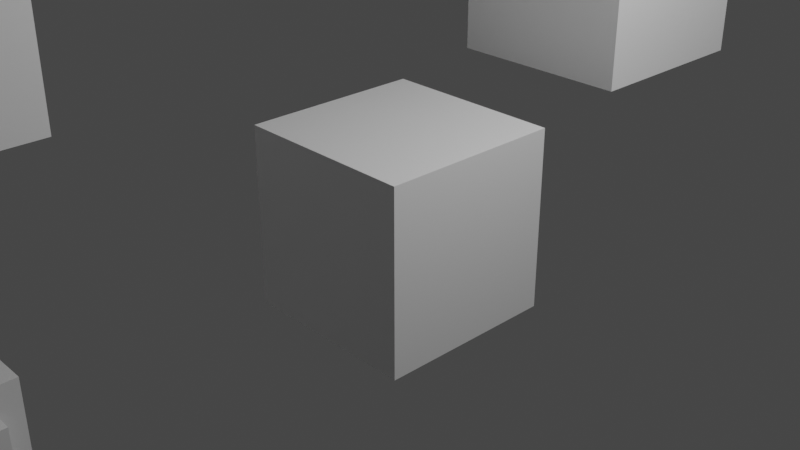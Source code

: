 # Source: TemplateTest.blend  (saved by Blender 2.90.8; exported with 4.5.12 LTS)
import bpy
from mathutils import Matrix  # noqa: F401  (used for matrix-valued properties, if any)

bpy.ops.wm.read_factory_settings(use_empty=True)
scene = bpy.context.scene
scene.name = 'Scene'

# ---- collections
col_collection = bpy.data.collections.new('Collection'); scene.collection.children.link(col_collection)
col_mesh = bpy.data.collections.new('Mesh'); scene.collection.children.link(col_mesh)
col_rig = bpy.data.collections.new('Rig'); scene.collection.children.link(col_rig)
col_extras = bpy.data.collections.new('Extras'); scene.collection.children.link(col_extras)

# ---- materials (node trees are filled in below, after node groups)
mat_material = bpy.data.materials.new('Material')
mat_material.alpha_threshold = 0.0
mat_material.use_transparent_shadow = False
mat_material.line_color = (0.0, 0.0, 0.0, 1.0)

# ---- material node trees
mat_material.use_nodes = True; mat_material.node_tree.nodes.clear()
_N = mat_material.node_tree.nodes; _L = mat_material.node_tree.links
n0 = _N.new('ShaderNodeOutputMaterial'); n0.name = 'Material Output'; n0.location = (300, 300)
n1 = _N.new('ShaderNodeBsdfPrincipled'); n1.name = 'Principled BSDF'; n1.location = (10, 300)
n1.distribution = 'GGX'
n1.subsurface_method = 'BURLEY'
n1.inputs[2].default_value = 0.4
n1.inputs[3].default_value = 1.45
n1.inputs[27].default_value = (0.0, 0.0, 0.0, 1.0)
n1.inputs[28].default_value = 1.0
_L.new(n1.outputs[0], n0.inputs[0])
n0.is_active_output = True

# ---- world
world_world = bpy.data.worlds.new('World'); scene.world = world_world
world_world.use_nodes = True; world_world.node_tree.nodes.clear()
_N = world_world.node_tree.nodes; _L = world_world.node_tree.links
n0 = _N.new('ShaderNodeOutputWorld'); n0.name = 'World Output'; n0.location = (300, 300)
n1 = _N.new('ShaderNodeBackground'); n1.name = 'Background'; n1.location = (10, 300)
n1.inputs[0].default_value = (0.05088, 0.05088, 0.05088, 1.0)
_L.new(n1.outputs[0], n0.inputs[0])
n0.is_active_output = True
world_world.color = (0.05088, 0.05088, 0.05088)
world_world.use_sun_shadow = False
world_world.sun_shadow_jitter_overblur = 0.0

# ---- cameras
cam_camera = bpy.data.cameras.new('Camera')
cam_camera.clip_end = 100.0
cam_camera.ortho_scale = 7.314

# ---- lights
light_light = bpy.data.lights.new('Light', 'POINT')
light_light.transmission_factor = 0.0
light_light.energy = 1000.0
light_light.shadow_soft_size = 0.1
light_light.shadow_maximum_resolution = 0.006
light_light.use_absolute_resolution = True

# ---- meshes
me_cube = bpy.data.meshes.new('Cube')
me_cube.from_pydata([(1.0, 1.0, 1.0), (1.0, 1.0, -1.0), (1.0, -1.0, 1.0), (1.0, -1.0, -1.0), (-1.0, 1.0, 1.0), (-1.0, 1.0, -1.0), (-1.0, -1.0, 1.0), (-1.0, -1.0, -1.0)], [], [(0, 4, 6, 2), (3, 2, 6, 7), (7, 6, 4, 5), (5, 1, 3, 7), (1, 0, 2, 3), (5, 4, 0, 1)])
_uv = me_cube.uv_layers.new(name='UVMap')
_uv.uv.foreach_set('vector', [0.625, 0.5, 0.875, 0.5, 0.875, 0.75, 0.625, 0.75, 0.375, 0.75, 0.625, 0.75, 0.625, 1.0, 0.375, 1.0, 0.375, 0.0, 0.625, 0.0, 0.625, 0.25, 0.375, 0.25, 0.125, 0.5, 0.375, 0.5, 0.375, 0.75, 0.125, 0.75, 0.375, 0.5, 0.625, 0.5, 0.625, 0.75, 0.375, 0.75, 0.375, 0.25, 0.625, 0.25, 0.625, 0.5, 0.375, 0.5])
me_cube.materials.append(mat_material)
me_cube.use_remesh_preserve_volume = False
me_cube.use_remesh_preserve_attributes = False
me_cube.use_mirror_vertex_groups = False
me_cube.update()
me_cube_001 = bpy.data.meshes.new('Cube.001')
me_cube_001.from_pydata([(1.0, 1.0, 1.0), (1.0, 1.0, -1.0), (1.0, -1.0, 1.0), (1.0, -1.0, -1.0), (-1.0, 1.0, 1.0), (-1.0, 1.0, -1.0), (-1.0, -1.0, 1.0), (-1.0, -1.0, -1.0)], [], [(0, 4, 6, 2), (3, 2, 6, 7), (7, 6, 4, 5), (5, 1, 3, 7), (1, 0, 2, 3), (5, 4, 0, 1)])
_uv = me_cube_001.uv_layers.new(name='UVMap')
_uv.uv.foreach_set('vector', [0.625, 0.5, 0.875, 0.5, 0.875, 0.75, 0.625, 0.75, 0.375, 0.75, 0.625, 0.75, 0.625, 1.0, 0.375, 1.0, 0.375, 0.0, 0.625, 0.0, 0.625, 0.25, 0.375, 0.25, 0.125, 0.5, 0.375, 0.5, 0.375, 0.75, 0.125, 0.75, 0.375, 0.5, 0.625, 0.5, 0.625, 0.75, 0.375, 0.75, 0.375, 0.25, 0.625, 0.25, 0.625, 0.5, 0.375, 0.5])
me_cube_001.materials.append(mat_material)
me_cube_001.use_remesh_preserve_volume = False
me_cube_001.use_remesh_preserve_attributes = False
me_cube_001.use_mirror_vertex_groups = False
me_cube_001.update()
me_cube_002 = bpy.data.meshes.new('Cube.002')
me_cube_002.from_pydata([(1.0, 1.0, 1.0), (1.0, 1.0, -1.0), (1.0, -1.0, 1.0), (1.0, -1.0, -1.0), (-1.0, 1.0, 1.0), (-1.0, 1.0, -1.0), (-1.0, -1.0, 1.0), (-1.0, -1.0, -1.0)], [], [(0, 4, 6, 2), (3, 2, 6, 7), (7, 6, 4, 5), (5, 1, 3, 7), (1, 0, 2, 3), (5, 4, 0, 1)])
_uv = me_cube_002.uv_layers.new(name='UVMap')
_uv.uv.foreach_set('vector', [0.625, 0.5, 0.875, 0.5, 0.875, 0.75, 0.625, 0.75, 0.375, 0.75, 0.625, 0.75, 0.625, 1.0, 0.375, 1.0, 0.375, 0.0, 0.625, 0.0, 0.625, 0.25, 0.375, 0.25, 0.125, 0.5, 0.375, 0.5, 0.375, 0.75, 0.125, 0.75, 0.375, 0.5, 0.625, 0.5, 0.625, 0.75, 0.375, 0.75, 0.375, 0.25, 0.625, 0.25, 0.625, 0.5, 0.375, 0.5])
me_cube_002.materials.append(mat_material)
me_cube_002.use_remesh_preserve_volume = False
me_cube_002.use_remesh_preserve_attributes = False
me_cube_002.use_mirror_vertex_groups = False
me_cube_002.update()
me_cube_003 = bpy.data.meshes.new('Cube.003')
me_cube_003.from_pydata([(1.0, 1.0, 1.0), (1.0, 1.0, -1.0), (1.0, -1.0, 1.0), (1.0, -1.0, -1.0), (-1.0, 1.0, 1.0), (-1.0, 1.0, -1.0), (-1.0, -1.0, 1.0), (-1.0, -1.0, -1.0)], [], [(0, 4, 6, 2), (3, 2, 6, 7), (7, 6, 4, 5), (5, 1, 3, 7), (1, 0, 2, 3), (5, 4, 0, 1)])
_uv = me_cube_003.uv_layers.new(name='UVMap')
_uv.uv.foreach_set('vector', [0.625, 0.5, 0.875, 0.5, 0.875, 0.75, 0.625, 0.75, 0.375, 0.75, 0.625, 0.75, 0.625, 1.0, 0.375, 1.0, 0.375, 0.0, 0.625, 0.0, 0.625, 0.25, 0.375, 0.25, 0.125, 0.5, 0.375, 0.5, 0.375, 0.75, 0.125, 0.75, 0.375, 0.5, 0.625, 0.5, 0.625, 0.75, 0.375, 0.75, 0.375, 0.25, 0.625, 0.25, 0.625, 0.5, 0.375, 0.5])
me_cube_003.materials.append(mat_material)
me_cube_003.use_remesh_preserve_volume = False
me_cube_003.use_remesh_preserve_attributes = False
me_cube_003.use_mirror_vertex_groups = False
me_cube_003.update()
me_cube_004 = bpy.data.meshes.new('Cube.004')
me_cube_004.from_pydata([(1.0, 1.0, 1.0), (1.0, 1.0, -1.0), (1.0, -1.0, 1.0), (1.0, -1.0, -1.0), (-1.0, 1.0, 1.0), (-1.0, 1.0, -1.0), (-1.0, -1.0, 1.0), (-1.0, -1.0, -1.0)], [], [(0, 4, 6, 2), (3, 2, 6, 7), (7, 6, 4, 5), (5, 1, 3, 7), (1, 0, 2, 3), (5, 4, 0, 1)])
_uv = me_cube_004.uv_layers.new(name='UVMap')
_uv.uv.foreach_set('vector', [0.625, 0.5, 0.875, 0.5, 0.875, 0.75, 0.625, 0.75, 0.375, 0.75, 0.625, 0.75, 0.625, 1.0, 0.375, 1.0, 0.375, 0.0, 0.625, 0.0, 0.625, 0.25, 0.375, 0.25, 0.125, 0.5, 0.375, 0.5, 0.375, 0.75, 0.125, 0.75, 0.375, 0.5, 0.625, 0.5, 0.625, 0.75, 0.375, 0.75, 0.375, 0.25, 0.625, 0.25, 0.625, 0.5, 0.375, 0.5])
me_cube_004.materials.append(mat_material)
me_cube_004.use_remesh_preserve_volume = False
me_cube_004.use_remesh_preserve_attributes = False
me_cube_004.use_mirror_vertex_groups = False
me_cube_004.update()
me_cube_005 = bpy.data.meshes.new('Cube.005')
me_cube_005.from_pydata([(1.0, 1.0, 1.0), (1.0, 1.0, -1.0), (1.0, -1.0, 1.0), (1.0, -1.0, -1.0), (-1.0, 1.0, 1.0), (-1.0, 1.0, -1.0), (-1.0, -1.0, 1.0), (-1.0, -1.0, -1.0)], [], [(0, 4, 6, 2), (3, 2, 6, 7), (7, 6, 4, 5), (5, 1, 3, 7), (1, 0, 2, 3), (5, 4, 0, 1)])
_uv = me_cube_005.uv_layers.new(name='UVMap')
_uv.uv.foreach_set('vector', [0.625, 0.5, 0.875, 0.5, 0.875, 0.75, 0.625, 0.75, 0.375, 0.75, 0.625, 0.75, 0.625, 1.0, 0.375, 1.0, 0.375, 0.0, 0.625, 0.0, 0.625, 0.25, 0.375, 0.25, 0.125, 0.5, 0.375, 0.5, 0.375, 0.75, 0.125, 0.75, 0.375, 0.5, 0.625, 0.5, 0.625, 0.75, 0.375, 0.75, 0.375, 0.25, 0.625, 0.25, 0.625, 0.5, 0.375, 0.5])
me_cube_005.materials.append(mat_material)
me_cube_005.use_remesh_preserve_volume = False
me_cube_005.use_remesh_preserve_attributes = False
me_cube_005.use_mirror_vertex_groups = False
me_cube_005.update()
me_cube_006 = bpy.data.meshes.new('Cube.006')
me_cube_006.from_pydata([(1.0, 0.7457, 0.7457), (1.0, 0.7457, -0.7457), (1.0, -0.7457, 0.7457), (1.0, -0.7457, -0.7457), (-1.0, 1.0, 1.0), (-1.0, 1.0, -1.0), (-1.0, -1.0, 1.0), (-1.0, -1.0, -1.0), (1.0, 1.0, 1.0), (1.0, 1.0, -1.0), (1.0, -1.0, 1.0), (1.0, -1.0, -1.0), (1.246, 0.6125, 0.6125), (1.246, 0.6125, -0.6125), (1.246, -0.6125, 0.6125), (1.246, -0.6125, -0.6125), (1.246, 0.7457, 0.7457), (1.246, 0.7457, -0.7457), (1.246, -0.7457, 0.7457), (1.246, -0.7457, -0.7457), (-0.05504, 0.6125, 0.6125), (-0.05504, 0.6125, -0.6125), (-0.05504, -0.6125, 0.6125), (-0.05504, -0.6125, -0.6125)], [], [(8, 4, 6, 10), (11, 10, 6, 7), (7, 6, 4, 5), (5, 9, 11, 7), (2, 3, 19, 18), (5, 4, 8, 9), (0, 1, 9, 8), (3, 2, 10, 11), (2, 0, 8, 10), (1, 3, 11, 9), (15, 13, 21, 23), (0, 2, 18, 16), (1, 0, 16, 17), (3, 1, 17, 19), (12, 13, 17, 16), (15, 14, 18, 19), (14, 12, 16, 18), (13, 15, 19, 17), (21, 20, 22, 23), (14, 15, 23, 22), (12, 14, 22, 20), (13, 12, 20, 21)])
_uv = me_cube_006.uv_layers.new(name='UVMap')
_uv.uv.foreach_set('vector', [0.625, 0.5, 0.875, 0.5, 0.875, 0.75, 0.625, 0.75, 0.375, 0.75, 0.625, 0.75, 0.625, 1.0, 0.375, 1.0, 0.375, 0.0, 0.625, 0.0, 0.625, 0.25, 0.375, 0.25, 0.125, 0.5, 0.375, 0.5, 0.375, 0.75, 0.125, 0.75, 0.5932, 0.7182, 0.4068, 0.7182, 0.4068, 0.7182, 0.5932, 0.7182, 0.375, 0.25, 0.625, 0.25, 0.625, 0.5, 0.375, 0.5, 0.5932, 0.5318, 0.4068, 0.5318, 0.375, 0.5, 0.625, 0.5, 0.4068, 0.7182, 0.5932, 0.7182, 0.625, 0.75, 0.375, 0.75, 0.5932, 0.7182, 0.5932, 0.5318, 0.625, 0.5, 0.625, 0.75, 0.4068, 0.5318, 0.4068, 0.7182, 0.375, 0.75, 0.375, 0.5, 0.4234, 0.7016, 0.4234, 0.5484, 0.4234, 0.5484, 0.4234, 0.7016, 0.5932, 0.5318, 0.5932, 0.7182, 0.5932, 0.7182, 0.5932, 0.5318, 0.4068, 0.5318, 0.5932, 0.5318, 0.5932, 0.5318, 0.4068, 0.5318, 0.4068, 0.7182, 0.4068, 0.5318, 0.4068, 0.5318, 0.4068, 0.7182, 0.5766, 0.5484, 0.4234, 0.5484, 0.4068, 0.5318, 0.5932, 0.5318, 0.4234, 0.7016, 0.5766, 0.7016, 0.5932, 0.7182, 0.4068, 0.7182, 0.5766, 0.7016, 0.5766, 0.5484, 0.5932, 0.5318, 0.5932, 0.7182, 0.4234, 0.5484, 0.4234, 0.7016, 0.4068, 0.7182, 0.4068, 0.5318, 0.4234, 0.5484, 0.5766, 0.5484, 0.5766, 0.7016, 0.4234, 0.7016, 0.5766, 0.7016, 0.4234, 0.7016, 0.4234, 0.7016, 0.5766, 0.7016, 0.5766, 0.5484, 0.5766, 0.7016, 0.5766, 0.7016, 0.5766, 0.5484, 0.4234, 0.5484, 0.5766, 0.5484, 0.5766, 0.5484, 0.4234, 0.5484])
me_cube_006.materials.append(mat_material)
me_cube_006.use_remesh_preserve_volume = False
me_cube_006.use_remesh_preserve_attributes = False
me_cube_006.use_mirror_vertex_groups = False
me_cube_006.update()

# ---- objects
ob_cube = bpy.data.objects.new('Cube', me_cube)
ob_light = bpy.data.objects.new('Light', light_light)
ob_camera = bpy.data.objects.new('Camera', cam_camera)
ob_cube_001 = bpy.data.objects.new('Cube.001', me_cube_001)
ob_cube_002 = bpy.data.objects.new('Cube.002', me_cube_002)
ob_cube_003 = bpy.data.objects.new('Cube.003', me_cube_003)
ob_cube_004 = bpy.data.objects.new('Cube.004', me_cube_004)
ob_cube_005 = bpy.data.objects.new('Cube.005', me_cube_005)
ob_template = bpy.data.objects.new('Template', me_cube_006)

# ---- transforms, parenting, visibility, modifiers, constraints
ob_cube.location = (0.0, 0.0, 0.0)
ob_cube.lock_rotations_4d = False
ob_cube.empty_display_type = 'ARROWS'
ob_cube.lineart.crease_threshold = 0.0
ob_light.location = (4.076, 1.005, 5.904)
ob_light.rotation_euler = (0.6503, 0.05522, 1.866)
ob_light.lock_rotations_4d = False
ob_light.empty_display_type = 'ARROWS'
ob_light.color = (0.0, 0.0, 0.0, 0.0)
ob_light.lineart.crease_threshold = 0.0
ob_camera.location = (7.359, -6.926, 4.958)
ob_camera.rotation_euler = (1.109, 0.0, 0.8149)
ob_camera.lock_rotations_4d = False
ob_camera.empty_display_type = 'ARROWS'
ob_camera.color = (0.0, 0.0, 0.0, 0.0)
ob_camera.display_type = 'WIRE'
ob_camera.lineart.crease_threshold = 0.0
ob_cube_001.location = (-2.336, 0.4334, 4.642)
ob_cube_001.lock_rotations_4d = False
ob_cube_001.empty_display_type = 'ARROWS'
ob_cube_001.lineart.crease_threshold = 0.0
ob_cube_002.location = (1.344, 7.244, 3.409)
ob_cube_002.lock_rotations_4d = False
ob_cube_002.empty_display_type = 'ARROWS'
ob_cube_002.lineart.crease_threshold = 0.0
ob_cube_003.location = (0.09681, 2.901, 2.176)
ob_cube_003.lock_rotations_4d = False
ob_cube_003.empty_display_type = 'ARROWS'
ob_cube_003.lineart.crease_threshold = 0.0
ob_cube_004.location = (-2.796, -3.719, 2.118)
ob_cube_004.lock_rotations_4d = False
ob_cube_004.empty_display_type = 'ARROWS'
ob_cube_004.lineart.crease_threshold = 0.0
ob_cube_005.location = (-5.139, -4.925, 5.443)
ob_cube_005.lock_rotations_4d = False
ob_cube_005.empty_display_type = 'ARROWS'
ob_cube_005.lineart.crease_threshold = 0.0
ob_template.location = (-1.463, -4.931, -1.313)
ob_template.lock_rotations_4d = False
ob_template.empty_display_type = 'ARROWS'
ob_template.lineart.crease_threshold = 0.0

# ---- collection membership
col_collection.objects.link(ob_cube)
col_collection.objects.link(ob_light)
col_collection.objects.link(ob_camera)
col_collection.objects.link(ob_cube_001)
col_collection.objects.link(ob_cube_002)
col_collection.objects.link(ob_cube_003)
col_collection.objects.link(ob_cube_004)
col_collection.objects.link(ob_cube_005)
col_collection.objects.link(ob_template)

# ---- scene / render settings (as saved in the file)
scene.camera = ob_camera
scene.frame_start = 1; scene.frame_end = 250; scene.frame_set(1)
scene.render.engine = 'BLENDER_EEVEE_NEXT'
scene.cycles.use_denoising = False
scene.cycles.samples = 128
scene.cycles.sampling_pattern = 'TABULATED_SOBOL'
scene.cycles.use_adaptive_sampling = False
scene.cycles.use_light_tree = False
scene.view_settings.view_transform = 'Filmic'
scene.unit_settings.scale_length = 0.01
bpy.context.view_layer.update()
